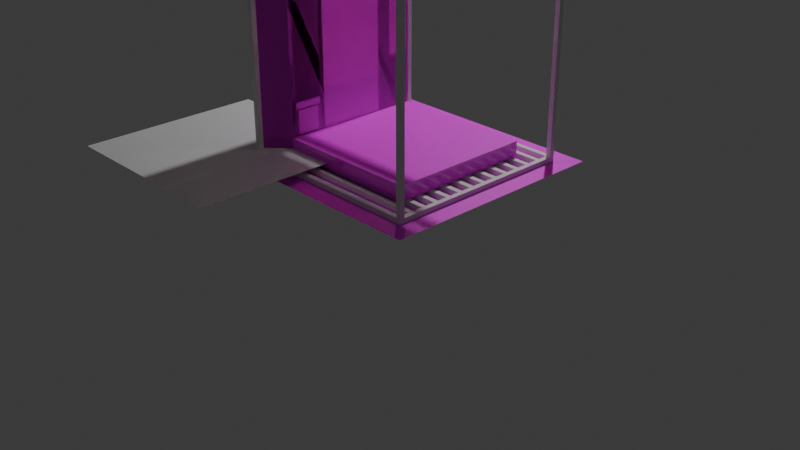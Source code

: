 # Source: skylift.blend  (saved by Blender 4.3.34; exported with 4.5.12 LTS)
import bpy
from mathutils import Matrix  # noqa: F401  (used for matrix-valued properties, if any)

bpy.ops.wm.read_factory_settings(use_empty=True)
scene = bpy.context.scene
scene.name = 'Scene'

# ---- collections
col_collection = bpy.data.collections.new('Collection'); scene.collection.children.link(col_collection)
col_floor = bpy.data.collections.new('Floor'); scene.collection.children.link(col_floor)
col_ceiling = bpy.data.collections.new('Ceiling'); scene.collection.children.link(col_ceiling)
col_frames = bpy.data.collections.new('Frames'); scene.collection.children.link(col_frames)
col_door = bpy.data.collections.new('Door'); scene.collection.children.link(col_door)
col_wall = bpy.data.collections.new('Wall'); scene.collection.children.link(col_wall)

# ---- images (referenced by path relative to the original .blend; pixels are not part of the script)
import os
ASSET_DIR = os.environ.get("B2B_ASSET_DIR", "")  # directory of the original .blend (textures are referenced by path, not embedded)
HERE = os.path.dirname(os.path.abspath(__file__))  # packed textures are extracted next to this script under _unpacked/

def load_image(name, relpath, width, height, colorspace="sRGB"):
    """Load a texture the original file referenced (path relative to the .blend, or extracted next to this script)."""
    p = next((c for c in (os.path.join(HERE, relpath), os.path.join(ASSET_DIR, relpath)) if relpath and os.path.exists(c)), "")
    if p:
        img = bpy.data.images.load(p, check_existing=True)
        img.name = name
    else:  # same state as the original file: an image datablock whose file is absent (Cycles renders it pink)
        img = bpy.data.images.new(name, width, height)
        img.source = "FILE"
        img.filepath = "//" + (relpath or name)
    img.colorspace_settings.name = colorspace
    return img
img_absorber_green_png = load_image('absorber_green.png', 'absorber_green.png', 1024, 1024, 'sRGB')
img_floor_png = load_image('floor.png', 'floor.png', 1024, 1024, 'sRGB')
img_door_png_001 = load_image('door.png.001', 'door.png', 1024, 1024, 'sRGB')
img_ceiling_png = load_image('ceiling.png', 'ceiling.png', 1024, 1024, 'sRGB')
img_leafia_png = load_image('leafia.png', 'leafia.png', 1024, 1024, 'sRGB')
img_l_png = load_image('l.png', 'l.png', 1024, 1024, 'sRGB')
img_arrow_on_png_001 = load_image('arrow_on.png.001', 'arrow_on.png', 1024, 1024, 'sRGB')
img_arrow_off_png_001 = load_image('arrow_off.png.001', 'arrow_off.png', 1024, 1024, 'sRGB')
img_doorcolor_png = load_image('doorColor.png', 'doorColor.png', 1024, 1024, 'sRGB')
img_reference_png = load_image('reference.png', 'reference.png', 1024, 1024, 'sRGB')
img_logo_png = load_image('logo.png', 'logo.png', 1024, 1024, 'sRGB')
img_off_png_001 = load_image('off.png.001', 'off.png', 1024, 1024, 'sRGB')
img_off_png = load_image('off.png', 'off.png', 1024, 1024, 'sRGB')
img_skylift_png = load_image('skylift.png', 'skylift.png', 1024, 1024, 'sRGB')
img_wall_png = load_image('wall.png', 'wall.png', 1024, 1024, 'sRGB')

# ---- materials (node trees are filled in below, after node groups)
mat_material_001 = bpy.data.materials.new('Material.001')
mat_s6finalfloor = bpy.data.materials.new('S6FinalFloor')
mat_skfinaldoor = bpy.data.materials.new('SkFinalDoor')
mat_s6finalceiling = bpy.data.materials.new('S6FinalCeiling')
mat_name = bpy.data.materials.new('Name')
mat_skindl = bpy.data.materials.new('SkIndL')
mat_s6up = bpy.data.materials.new('S6Up')
mat_s6dn = bpy.data.materials.new('S6Dn')
mat_skfinaldoorcolor = bpy.data.materials.new('SkFinalDoorColor')
mat_s6silver = bpy.data.materials.new('S6Silver')
mat_s6black = bpy.data.materials.new('S6Black')
mat_s6indref = bpy.data.materials.new('S6IndRef')
mat_exaprism = bpy.data.materials.new('Exaprism')
mat_s6indoff = bpy.data.materials.new('S6IndOff')
mat_skylift = bpy.data.materials.new('Skylift')
mat_s6finalwall = bpy.data.materials.new('S6FinalWall')

# ---- material node trees
mat_material_001.use_nodes = True; mat_material_001.node_tree.nodes.clear()
_N = mat_material_001.node_tree.nodes; _L = mat_material_001.node_tree.links
n0 = _N.new('ShaderNodeBsdfPrincipled'); n0.name = 'Principled BSDF'; n0.location = (10, 300)
n1 = _N.new('ShaderNodeOutputMaterial'); n1.name = 'Material Output'; n1.location = (300, 300)
n2 = _N.new('ShaderNodeTexImage'); n2.name = 'Image Texture'; n2.location = (-280, 280)
n2.image = img_absorber_green_png
n2.interpolation = 'Closest'
_L.new(n0.outputs[0], n1.inputs[0])
_L.new(n2.outputs[0], n0.inputs[0])
n1.is_active_output = True
mat_s6finalfloor.use_nodes = True; mat_s6finalfloor.node_tree.nodes.clear()
_N = mat_s6finalfloor.node_tree.nodes; _L = mat_s6finalfloor.node_tree.links
n0 = _N.new('ShaderNodeBsdfPrincipled'); n0.name = 'Principled BSDF'; n0.location = (10, 300)
n1 = _N.new('ShaderNodeOutputMaterial'); n1.name = 'Material Output'; n1.location = (300, 300)
n2 = _N.new('ShaderNodeTexImage'); n2.name = 'Image Texture'; n2.location = (-280, 280)
n2.image = img_floor_png
n2.interpolation = 'Closest'
_L.new(n0.outputs[0], n1.inputs[0])
_L.new(n2.outputs[0], n0.inputs[0])
n1.is_active_output = True
mat_skfinaldoor.use_nodes = True; mat_skfinaldoor.node_tree.nodes.clear()
_N = mat_skfinaldoor.node_tree.nodes; _L = mat_skfinaldoor.node_tree.links
n0 = _N.new('ShaderNodeBsdfPrincipled'); n0.name = 'Principled BSDF'; n0.location = (10, 300)
n0.inputs[2].default_value = 0.0
n1 = _N.new('ShaderNodeOutputMaterial'); n1.name = 'Material Output'; n1.location = (300, 300)
n2 = _N.new('ShaderNodeTexImage'); n2.name = 'Image Texture'; n2.location = (-280, 280)
n2.image = img_door_png_001
n2.interpolation = 'Closest'
_L.new(n0.outputs[0], n1.inputs[0])
_L.new(n2.outputs[0], n0.inputs[0])
n1.is_active_output = True
mat_s6finalceiling.use_nodes = True; mat_s6finalceiling.node_tree.nodes.clear()
_N = mat_s6finalceiling.node_tree.nodes; _L = mat_s6finalceiling.node_tree.links
n0 = _N.new('ShaderNodeBsdfPrincipled'); n0.name = 'Principled BSDF'; n0.location = (10, 300)
n1 = _N.new('ShaderNodeOutputMaterial'); n1.name = 'Material Output'; n1.location = (300, 300)
n2 = _N.new('ShaderNodeTexImage'); n2.name = 'Image Texture'; n2.location = (-280, 280)
n2.image = img_ceiling_png
n2.interpolation = 'Closest'
n3 = _N.new('ShaderNodeValToRGB'); n3.name = 'Color Ramp'; n3.location = (295, 149)
while len(n3.color_ramp.elements) > 1: n3.color_ramp.elements.remove(n3.color_ramp.elements[-1])
n3.color_ramp.elements[0].position = 0.3682; n3.color_ramp.elements[0].color = (0.0, 0.0, 0.0, 1.0)
_e = n3.color_ramp.elements.new(1.0); _e.color = (1.0, 1.0, 1.0, 1.0)
_L.new(n0.outputs[0], n1.inputs[0])
_L.new(n2.outputs[0], n0.inputs[0])
_L.new(n2.outputs[0], n3.inputs[0])
_L.new(n3.outputs[0], n0.inputs[28])
n1.is_active_output = True
mat_name.use_nodes = True; mat_name.node_tree.nodes.clear()
_N = mat_name.node_tree.nodes; _L = mat_name.node_tree.links
n0 = _N.new('ShaderNodeBsdfPrincipled'); n0.name = 'Principled BSDF'; n0.location = (10, 300)
n0.inputs[2].default_value = 0.0
n1 = _N.new('ShaderNodeOutputMaterial'); n1.name = 'Material Output'; n1.location = (300, 300)
n2 = _N.new('ShaderNodeTexImage'); n2.name = 'Image Texture'; n2.location = (-280, 280)
n2.image = img_leafia_png
n2.interpolation = 'Closest'
_L.new(n0.outputs[0], n1.inputs[0])
_L.new(n2.outputs[0], n0.inputs[0])
_L.new(n2.outputs[1], n0.inputs[4])
n1.is_active_output = True
mat_skindl.use_nodes = True; mat_skindl.node_tree.nodes.clear()
_N = mat_skindl.node_tree.nodes; _L = mat_skindl.node_tree.links
n0 = _N.new('ShaderNodeBsdfPrincipled'); n0.name = 'Principled BSDF'; n0.location = (280, 300)
n0.inputs[2].default_value = 0.0
n1 = _N.new('ShaderNodeOutputMaterial'); n1.name = 'Material Output'; n1.location = (570, 300)
n2 = _N.new('ShaderNodeTexImage'); n2.name = 'Image Texture'; n2.location = (-280, 288)
n2.image = img_l_png
n2.interpolation = 'Closest'
n3 = _N.new('ShaderNodeValToRGB'); n3.name = 'Color Ramp'; n3.location = (-12, 54)
while len(n3.color_ramp.elements) > 1: n3.color_ramp.elements.remove(n3.color_ramp.elements[-1])
n3.color_ramp.elements[0].position = 0.3273; n3.color_ramp.elements[0].color = (0.0, 0.0, 0.0, 1.0)
_e = n3.color_ramp.elements.new(0.3455); _e.color = (1.0, 1.0, 1.0, 1.0)
_L.new(n0.outputs[0], n1.inputs[0])
_L.new(n2.outputs[0], n0.inputs[0])
_L.new(n2.outputs[1], n0.inputs[4])
_L.new(n2.outputs[0], n0.inputs[27])
_L.new(n3.outputs[0], n0.inputs[28])
_L.new(n2.outputs[0], n3.inputs[0])
n1.is_active_output = True
mat_s6up.use_nodes = True; mat_s6up.node_tree.nodes.clear()
_N = mat_s6up.node_tree.nodes; _L = mat_s6up.node_tree.links
n0 = _N.new('ShaderNodeBsdfPrincipled'); n0.name = 'Principled BSDF'; n0.location = (10, 300)
n0.inputs[2].default_value = 0.0
n1 = _N.new('ShaderNodeOutputMaterial'); n1.name = 'Material Output'; n1.location = (300, 300)
n2 = _N.new('ShaderNodeTexImage'); n2.name = 'Image Texture'; n2.location = (-280, 280)
n2.image = img_arrow_on_png_001
n2.interpolation = 'Closest'
n3 = _N.new('ShaderNodeMath'); n3.name = 'Math'; n3.location = (779, 155)
_L.new(n0.outputs[0], n1.inputs[0])
_L.new(n2.outputs[0], n0.inputs[0])
_L.new(n2.outputs[0], n0.inputs[27])
_L.new(n2.outputs[0], n0.inputs[28])
_L.new(n2.outputs[1], n0.inputs[4])
n1.is_active_output = True
mat_s6dn.use_nodes = True; mat_s6dn.node_tree.nodes.clear()
_N = mat_s6dn.node_tree.nodes; _L = mat_s6dn.node_tree.links
n0 = _N.new('ShaderNodeBsdfPrincipled'); n0.name = 'Principled BSDF'; n0.location = (10, 300)
n0.inputs[2].default_value = 0.0
n1 = _N.new('ShaderNodeOutputMaterial'); n1.name = 'Material Output'; n1.location = (300, 300)
n2 = _N.new('ShaderNodeTexImage'); n2.name = 'Image Texture'; n2.location = (-280, 280)
n2.image = img_arrow_off_png_001
n2.interpolation = 'Closest'
n3 = _N.new('ShaderNodeMath'); n3.name = 'Math'; n3.location = (779, 155)
_L.new(n0.outputs[0], n1.inputs[0])
_L.new(n2.outputs[0], n0.inputs[0])
_L.new(n2.outputs[1], n0.inputs[4])
n1.is_active_output = True
mat_skfinaldoorcolor.use_nodes = True; mat_skfinaldoorcolor.node_tree.nodes.clear()
_N = mat_skfinaldoorcolor.node_tree.nodes; _L = mat_skfinaldoorcolor.node_tree.links
n0 = _N.new('ShaderNodeBsdfPrincipled'); n0.name = 'Principled BSDF'; n0.location = (10, 300)
n0.inputs[2].default_value = 0.0
n1 = _N.new('ShaderNodeOutputMaterial'); n1.name = 'Material Output'; n1.location = (300, 300)
n2 = _N.new('ShaderNodeTexImage'); n2.name = 'Image Texture'; n2.location = (-280, 280)
n2.image = img_doorcolor_png
n2.interpolation = 'Closest'
_L.new(n0.outputs[0], n1.inputs[0])
_L.new(n2.outputs[0], n0.inputs[0])
n1.is_active_output = True
mat_s6silver.use_nodes = True; mat_s6silver.node_tree.nodes.clear()
_N = mat_s6silver.node_tree.nodes; _L = mat_s6silver.node_tree.links
n0 = _N.new('ShaderNodeBsdfPrincipled'); n0.name = 'Principled BSDF'; n0.location = (10, 300)
n0.inputs[0].default_value = (0.3663, 0.3663, 0.3864, 1.0)
n1 = _N.new('ShaderNodeOutputMaterial'); n1.name = 'Material Output'; n1.location = (300, 300)
_L.new(n0.outputs[0], n1.inputs[0])
n1.is_active_output = True
mat_s6black.use_nodes = True; mat_s6black.node_tree.nodes.clear()
_N = mat_s6black.node_tree.nodes; _L = mat_s6black.node_tree.links
n0 = _N.new('ShaderNodeBsdfPrincipled'); n0.name = 'Principled BSDF'; n0.location = (10, 300)
n0.inputs[0].default_value = (0.005605, 0.005605, 0.005605, 1.0)
n1 = _N.new('ShaderNodeOutputMaterial'); n1.name = 'Material Output'; n1.location = (300, 300)
_L.new(n0.outputs[0], n1.inputs[0])
n1.is_active_output = True
mat_s6indref.use_nodes = True; mat_s6indref.node_tree.nodes.clear()
_N = mat_s6indref.node_tree.nodes; _L = mat_s6indref.node_tree.links
n0 = _N.new('ShaderNodeOutputMaterial'); n0.name = 'Material Output'; n0.location = (300, 300)
n1 = _N.new('ShaderNodeTexImage'); n1.name = 'Image Texture'; n1.location = (-280, 280)
n1.image = img_reference_png
n1.interpolation = 'Closest'
n2 = _N.new('ShaderNodeBrightContrast'); n2.name = 'Brightness/Contrast'; n2.location = (88, 289)
n2.inputs[1].default_value = 1.9
n2.inputs[2].default_value = 3.8
_L.new(n1.outputs[0], n0.inputs[0])
n0.is_active_output = True
mat_exaprism.use_nodes = True; mat_exaprism.node_tree.nodes.clear()
_N = mat_exaprism.node_tree.nodes; _L = mat_exaprism.node_tree.links
n0 = _N.new('ShaderNodeBsdfPrincipled'); n0.name = 'Principled BSDF'; n0.location = (10, 300)
n0.inputs[2].default_value = 0.0
n1 = _N.new('ShaderNodeOutputMaterial'); n1.name = 'Material Output'; n1.location = (300, 300)
n2 = _N.new('ShaderNodeTexImage'); n2.name = 'Image Texture'; n2.location = (-280, 280)
n2.image = img_logo_png
n2.interpolation = 'Closest'
_L.new(n0.outputs[0], n1.inputs[0])
_L.new(n2.outputs[0], n0.inputs[0])
_L.new(n2.outputs[1], n0.inputs[4])
n1.is_active_output = True
mat_s6indoff.use_nodes = True; mat_s6indoff.node_tree.nodes.clear()
_N = mat_s6indoff.node_tree.nodes; _L = mat_s6indoff.node_tree.links
n0 = _N.new('ShaderNodeBsdfPrincipled'); n0.name = 'Principled BSDF'; n0.location = (10, 300)
n0.inputs[2].default_value = 0.0
n1 = _N.new('ShaderNodeOutputMaterial'); n1.name = 'Material Output'; n1.location = (300, 300)
n2 = _N.new('ShaderNodeTexImage'); n2.name = 'Image Texture'; n2.location = (-280, 280)
n2.image = img_off_png_001
n2.interpolation = 'Closest'
n3 = _N.new('ShaderNodeTexImage'); n3.name = 'Image Texture.001'; n3.location = (-235, 397)
n3.image = img_off_png
n3.interpolation = 'Closest'
_L.new(n0.outputs[0], n1.inputs[0])
_L.new(n2.outputs[0], n0.inputs[0])
_L.new(n2.outputs[1], n0.inputs[4])
n1.is_active_output = True
mat_skylift.use_nodes = True; mat_skylift.node_tree.nodes.clear()
_N = mat_skylift.node_tree.nodes; _L = mat_skylift.node_tree.links
n0 = _N.new('ShaderNodeBsdfPrincipled'); n0.name = 'Principled BSDF'; n0.location = (10, 300)
n0.inputs[2].default_value = 0.0
n1 = _N.new('ShaderNodeOutputMaterial'); n1.name = 'Material Output'; n1.location = (300, 300)
n2 = _N.new('ShaderNodeTexImage'); n2.name = 'Image Texture'; n2.location = (-280, 280)
n2.image = img_skylift_png
n2.interpolation = 'Closest'
_L.new(n0.outputs[0], n1.inputs[0])
_L.new(n2.outputs[0], n0.inputs[0])
_L.new(n2.outputs[1], n0.inputs[4])
n1.is_active_output = True
mat_s6finalwall.use_nodes = True; mat_s6finalwall.node_tree.nodes.clear()
_N = mat_s6finalwall.node_tree.nodes; _L = mat_s6finalwall.node_tree.links
n0 = _N.new('ShaderNodeBsdfPrincipled'); n0.name = 'Principled BSDF'; n0.location = (10, 300)
n1 = _N.new('ShaderNodeOutputMaterial'); n1.name = 'Material Output'; n1.location = (300, 300)
n2 = _N.new('ShaderNodeTexImage'); n2.name = 'Image Texture'; n2.location = (-280, 280)
n2.image = img_wall_png
n2.interpolation = 'Closest'
_L.new(n0.outputs[0], n1.inputs[0])
_L.new(n2.outputs[0], n0.inputs[0])
n1.is_active_output = True

# ---- world
world_world = bpy.data.worlds.new('World'); scene.world = world_world
world_world.use_nodes = True; world_world.node_tree.nodes.clear()
_N = world_world.node_tree.nodes; _L = world_world.node_tree.links
n0 = _N.new('ShaderNodeOutputWorld'); n0.name = 'World Output'; n0.location = (300, 300)
n1 = _N.new('ShaderNodeBackground'); n1.name = 'Background'; n1.location = (10, 300)
n1.inputs[0].default_value = (0.05088, 0.05088, 0.05088, 1.0)
_L.new(n1.outputs[0], n0.inputs[0])
n0.is_active_output = True
world_world.color = (0.05088, 0.05088, 0.05088)
world_world.sun_shadow_jitter_overblur = 0.0

# ---- cameras
cam_camera = bpy.data.cameras.new('Camera')
cam_camera.clip_end = 100.0
cam_camera.ortho_scale = 7.314

# ---- lights
light_light = bpy.data.lights.new('Light', 'POINT')
light_light.energy = 1000.0
light_light.shadow_soft_size = 0.1
light_spot = bpy.data.lights.new('Spot', 'SPOT')
light_spot.color = (1.0, 0.9473, 0.5711)
light_spot.energy = 100.0
light_spot.spot_blend = 1.0
light_spot.spot_size = 3.142

# ---- meshes
me_plane = bpy.data.meshes.new('Plane')
me_plane.from_pydata([(-3.0, 1.192e-07, -0.25), (0.0, 1.192e-07, -0.25), (-3.0, 3.0, -0.25), (0.0, 3.0, -0.25), (-2.0, 1.192e-07, -0.25), (-1.0, 1.192e-07, -0.25), (-1.0, 3.0, -0.25), (-2.0, 3.0, -0.25), (-3.0, 2.0, -0.25), (-3.0, 1.0, -0.25), (0.0, 1.0, -0.25), (0.0, 2.0, -0.25), (-2.0, 1.0, -0.25), (-2.0, 2.0, -0.25), (-1.0, 1.0, -0.25), (-1.0, 2.0, -0.25)], [], [(15, 11, 3, 6), (8, 13, 7, 2), (13, 15, 6, 7), (4, 5, 14, 12), (12, 14, 15, 13), (0, 4, 12, 9), (9, 12, 13, 8), (5, 1, 10, 14), (14, 10, 11, 15)])
_uv = me_plane.uv_layers.new(name='UVMap')
_uv.uv.foreach_set('vector', [0.0, 0.0, 1.0, 0.0, 1.0, 1.0, 0.0, 1.0, 0.0, 0.0, 1.0, 0.0, 1.0, 1.0, 0.0, 1.0, 0.0, 0.0, 1.0, 0.0, 1.0, 1.0, 0.0, 1.0, 0.0, 0.0, 1.0, 0.0, 1.0, 1.0, 0.0, 1.0, 0.0, 0.0, 1.0, 0.0, 1.0, 1.0, 0.0, 1.0, 0.0, 0.0, 1.0, 0.0, 1.0, 1.0, 0.0, 1.0, 0.0, 0.0, 1.0, 0.0, 1.0, 1.0, 0.0, 1.0, 0.0, 0.0, 1.0, 0.0, 1.0, 1.0, 0.0, 1.0, 0.0, 0.0, 1.0, 0.0, 1.0, 1.0, 0.0, 1.0])
me_plane.materials.append(mat_material_001)
me_plane.update()
me_plane_007 = bpy.data.meshes.new('Plane.007')
me_plane_007.from_pydata([(-0.25, -1.188, -2.125), (2.125, -1.188, -2.125), (-0.25, 1.188, -2.125), (2.125, 1.188, -2.125)], [], [(0, 1, 3, 2)])
_uv = me_plane_007.uv_layers.new(name='UVMap')
_uv.uv.foreach_set('vector', [0.0, 1.0, 0.0, 0.0, 1.0, 8.231e-08, 1.0, 1.0])
me_plane_007.update()
me_cube_006 = bpy.data.meshes.new('Cube.006')
me_cube_006.from_pydata([(-2.438, 0.5625, -0.1875), (-2.438, 0.5625, 0.0), (-2.438, 2.438, -0.1875), (-2.438, 2.438, 0.0), (-0.5625, 0.5625, -0.1875), (-0.5625, 0.5625, 0.0), (-0.5625, 2.438, -0.1875), (-0.5625, 2.438, 0.0)], [], [(0, 1, 3, 2), (2, 3, 7, 6), (6, 7, 5, 4), (4, 5, 1, 0), (2, 6, 4, 0)])
me_cube_006.polygons.foreach_set('material_index', [1, 1, 1, 1, 1])
_uv = me_cube_006.uv_layers.new(name='UVMap')
_uv.uv.foreach_set('vector', [0.0, 1.0, 0.0, 1.0, 1.0, 1.0, 1.0, 1.0, 1.0, 1.0, 1.0, 1.0, 1.0, 1.251e-07, 1.0, 1.251e-07, 1.0, 1.251e-07, 1.0, 1.251e-07, 0.0, 0.0, 0.0, 0.0, 0.0, 0.0, 0.0, 0.0, 0.0, 1.0, 0.0, 1.0, 1.0, 1.0, 1.0, 1.251e-07, 0.0, 0.0, 0.0, 1.0])
me_cube_006.materials.append(mat_s6finalfloor)
me_cube_006.materials.append(mat_skfinaldoor)
me_cube_006.update()
me_cube_013 = bpy.data.meshes.new('Cube.013')
me_cube_013.from_pydata([(-2.438, 0.5625, 0.0), (-2.438, 2.438, 0.0), (-0.5625, 0.5625, 0.0), (-0.5625, 2.438, 0.0)], [], [(3, 1, 0, 2)])
_uv = me_cube_013.uv_layers.new(name='UVMap')
_uv.uv.foreach_set('vector', [1.0, 1.251e-07, 1.0, 1.0, 0.0, 1.0, 0.0, 0.0])
me_cube_013.materials.append(mat_s6finalfloor)
me_cube_013.materials.append(mat_skfinaldoor)
me_cube_013.update()
me_cube_011 = bpy.data.meshes.new('Cube.011')
me_cube_011.from_pydata([(-2.438, 2.438, 2.438), (-2.438, 2.438, 2.25), (-2.438, 0.5625, 2.437), (-2.438, 0.5625, 2.25), (-0.5625, 2.438, 2.438), (-0.5625, 2.438, 2.25), (-0.5625, 0.5625, 2.437), (-0.5625, 0.5625, 2.25)], [], [(0, 1, 3, 2), (2, 3, 7, 6), (6, 7, 5, 4), (4, 5, 1, 0), (2, 6, 4, 0)])
me_cube_011.polygons.foreach_set('material_index', [1, 1, 1, 1, 1])
_uv = me_cube_011.uv_layers.new(name='UVMap')
_uv.uv.foreach_set('vector', [0.0, 1.0, 0.0, 1.0, 1.0, 1.0, 1.0, 1.0, 1.0, 1.0, 1.0, 1.0, 1.0, 1.251e-07, 1.0, 1.251e-07, 1.0, 1.251e-07, 1.0, 1.251e-07, 0.0, 0.0, 0.0, 0.0, 0.0, 0.0, 0.0, 0.0, 0.0, 1.0, 0.0, 1.0, 1.0, 1.0, 1.0, 1.251e-07, 0.0, 0.0, 0.0, 1.0])
me_cube_011.materials.append(mat_s6finalceiling)
me_cube_011.materials.append(mat_skfinaldoor)
me_cube_011.update()
me_cube_012 = bpy.data.meshes.new('Cube.012')
me_cube_012.from_pydata([(-2.438, 2.438, 2.25), (-2.438, 0.5625, 2.25), (-0.5625, 2.438, 2.25), (-0.5625, 0.5625, 2.25)], [], [(3, 1, 0, 2)])
_uv = me_cube_012.uv_layers.new(name='UVMap')
_uv.uv.foreach_set('vector', [1.0, 1.251e-07, 1.0, 1.0, 0.0, 1.0, 0.0, 0.0])
me_cube_012.materials.append(mat_s6finalceiling)
me_cube_012.materials.append(mat_skfinaldoor)
me_cube_012.update()
me_cube_002 = bpy.data.meshes.new('Cube.002')
me_cube_002.from_pydata([(-0.3125, 0.4375, -0.25), (-0.3125, 0.4375, -0.1875), (-2.688, 0.4375, -0.25), (-2.688, 0.4375, -0.1875), (-0.3125, 0.5, -0.25), (-0.3125, 0.5, -0.1875), (-2.688, 0.5, -0.25), (-2.688, 0.5, -0.1875), (-0.3125, 0.4375, 2.438), (-0.3125, 0.4375, 2.5), (-2.688, 0.4375, 2.438), (-2.688, 0.4375, 2.5), (-0.3125, 0.5, 2.438), (-0.3125, 0.5, 2.5), (-2.688, 0.5, 2.438), (-2.688, 0.5, 2.5), (-0.3125, 0.625, -0.25), (-0.3125, 0.625, -0.1875), (-2.688, 0.625, -0.25), (-2.688, 0.625, -0.1875), (-0.3125, 0.6875, -0.25), (-0.3125, 0.6875, -0.1875), (-2.688, 0.6875, -0.25), (-2.688, 0.6875, -0.1875), (-0.3125, 0.625, 2.438), (-0.3125, 0.625, 2.5), (-2.688, 0.625, 2.438), (-2.688, 0.625, 2.5), (-0.3125, 0.6875, 2.438), (-0.3125, 0.6875, 2.5), (-2.688, 0.6875, 2.438), (-2.688, 0.6875, 2.5), (-0.3125, 0.8125, -0.25), (-0.3125, 0.8125, -0.1875), (-2.688, 0.8125, -0.25), (-2.688, 0.8125, -0.1875), (-0.3125, 0.875, -0.25), (-0.3125, 0.875, -0.1875), (-2.688, 0.875, -0.25), (-2.688, 0.875, -0.1875), (-0.3125, 0.8125, 2.438), (-0.3125, 0.8125, 2.5), (-2.688, 0.8125, 2.438), (-2.688, 0.8125, 2.5), (-0.3125, 0.875, 2.438), (-0.3125, 0.875, 2.5), (-2.688, 0.875, 2.438), (-2.688, 0.875, 2.5), (-0.3125, 1.0, -0.25), (-0.3125, 1.0, -0.1875), (-2.688, 1.0, -0.25), (-2.688, 1.0, -0.1875), (-0.3125, 1.063, -0.25), (-0.3125, 1.063, -0.1875), (-2.688, 1.063, -0.25), (-2.688, 1.063, -0.1875), (-0.3125, 1.0, 2.438), (-0.3125, 1.0, 2.5), (-2.688, 1.0, 2.438), (-2.688, 1.0, 2.5), (-0.3125, 1.063, 2.438), (-0.3125, 1.063, 2.5), (-2.688, 1.063, 2.438), (-2.688, 1.063, 2.5), (-0.3125, 1.188, -0.25), (-0.3125, 1.188, -0.1875), (-2.688, 1.188, -0.25), (-2.688, 1.188, -0.1875), (-0.3125, 1.25, -0.25), (-0.3125, 1.25, -0.1875), (-2.688, 1.25, -0.25), (-2.688, 1.25, -0.1875), (-0.3125, 1.188, 2.438), (-0.3125, 1.188, 2.5), (-2.688, 1.188, 2.438), (-2.688, 1.188, 2.5), (-0.3125, 1.25, 2.438), (-0.3125, 1.25, 2.5), (-2.688, 1.25, 2.438), (-2.688, 1.25, 2.5), (-0.3125, 1.375, -0.25), (-0.3125, 1.375, -0.1875), (-2.688, 1.375, -0.25), (-2.688, 1.375, -0.1875), (-0.3125, 1.438, -0.25), (-0.3125, 1.438, -0.1875), (-2.688, 1.438, -0.25), (-2.688, 1.438, -0.1875), (-0.3125, 1.375, 2.438), (-0.3125, 1.375, 2.5), (-2.688, 1.375, 2.438), (-2.688, 1.375, 2.5), (-0.3125, 1.438, 2.438), (-0.3125, 1.438, 2.5), (-2.688, 1.438, 2.438), (-2.688, 1.438, 2.5), (-0.3125, 1.563, -0.25), (-0.3125, 1.563, -0.1875), (-2.688, 1.563, -0.25), (-2.688, 1.563, -0.1875), (-0.3125, 1.625, -0.25), (-0.3125, 1.625, -0.1875), (-2.688, 1.625, -0.25), (-2.688, 1.625, -0.1875), (-0.3125, 1.563, 2.438), (-0.3125, 1.563, 2.5), (-2.688, 1.563, 2.438), (-2.688, 1.563, 2.5), (-0.3125, 1.625, 2.438), (-0.3125, 1.625, 2.5), (-2.688, 1.625, 2.438), (-2.688, 1.625, 2.5), (-0.3125, 1.75, -0.25), (-0.3125, 1.75, -0.1875), (-2.688, 1.75, -0.25), (-2.688, 1.75, -0.1875), (-0.3125, 1.813, -0.25), (-0.3125, 1.813, -0.1875), (-2.688, 1.813, -0.25), (-2.688, 1.813, -0.1875), (-0.3125, 1.75, 2.438), (-0.3125, 1.75, 2.5), (-2.688, 1.75, 2.438), (-2.688, 1.75, 2.5), (-0.3125, 1.813, 2.438), (-0.3125, 1.813, 2.5), (-2.688, 1.813, 2.438), (-2.688, 1.813, 2.5), (-0.3125, 1.938, -0.25), (-0.3125, 1.938, -0.1875), (-2.688, 1.938, -0.25), (-2.688, 1.938, -0.1875), (-0.3125, 2.0, -0.25), (-0.3125, 2.0, -0.1875), (-2.688, 2.0, -0.25), (-2.688, 2.0, -0.1875), (-0.3125, 1.938, 2.438), (-0.3125, 1.938, 2.5), (-2.688, 1.938, 2.438), (-2.688, 1.938, 2.5), (-0.3125, 2.0, 2.438), (-0.3125, 2.0, 2.5), (-2.688, 2.0, 2.438), (-2.688, 2.0, 2.5), (-0.3125, 2.125, -0.25), (-0.3125, 2.125, -0.1875), (-2.688, 2.125, -0.25), (-2.688, 2.125, -0.1875), (-0.3125, 2.188, -0.25), (-0.3125, 2.188, -0.1875), (-2.688, 2.188, -0.25), (-2.688, 2.188, -0.1875), (-0.3125, 2.125, 2.438), (-0.3125, 2.125, 2.5), (-2.688, 2.125, 2.438), (-2.688, 2.125, 2.5), (-0.3125, 2.188, 2.438), (-0.3125, 2.188, 2.5), (-2.688, 2.188, 2.438), (-2.688, 2.188, 2.5), (-0.3125, 2.313, -0.25), (-0.3125, 2.313, -0.1875), (-2.688, 2.313, -0.25), (-2.688, 2.313, -0.1875), (-0.3125, 2.375, -0.25), (-0.3125, 2.375, -0.1875), (-2.688, 2.375, -0.25), (-2.688, 2.375, -0.1875), (-0.3125, 2.313, 2.438), (-0.3125, 2.313, 2.5), (-2.688, 2.313, 2.438), (-2.688, 2.313, 2.5), (-0.3125, 2.375, 2.438), (-0.3125, 2.375, 2.5), (-2.688, 2.375, 2.438), (-2.688, 2.375, 2.5), (-0.3125, 2.5, -0.25), (-0.3125, 2.5, -0.1875), (-2.688, 2.5, -0.25), (-2.688, 2.5, -0.1875), (-0.3125, 2.563, -0.25), (-0.3125, 2.563, -0.1875), (-2.688, 2.563, -0.25), (-2.688, 2.563, -0.1875), (-0.3125, 2.5, 2.438), (-0.3125, 2.5, 2.5), (-2.688, 2.5, 2.438), (-2.688, 2.5, 2.5), (-0.3125, 2.563, 2.438), (-0.3125, 2.563, 2.5), (-2.688, 2.563, 2.438), (-2.688, 2.563, 2.5), (-0.3125, 0.25, -0.25), (-0.3125, 0.25, -0.1875), (-0.3125, 0.3125, -0.25), (-0.3125, 0.3125, -0.1875), (-0.25, 0.25, -0.25), (-0.25, 0.25, -0.1875), (-0.25, 0.3125, -0.25), (-0.25, 0.3125, -0.1875), (-0.3125, 2.688, -0.1875), (-0.3125, 2.688, -0.25), (-0.25, 2.688, -0.25), (-0.25, 2.688, -0.1875), (-0.3125, 2.75, -0.1875), (-0.3125, 2.75, -0.25), (-0.25, 2.75, -0.25), (-0.25, 2.75, -0.1875), (-2.688, 0.25, -0.25), (-2.688, 0.25, -0.1875), (-2.688, 0.3125, -0.1875), (-2.688, 2.688, -0.1875), (-2.688, 2.688, -0.25), (-2.688, 2.75, -0.1875), (-2.688, 2.75, -0.25), (-2.75, 0.25, -0.25), (-2.75, 0.25, -0.1875), (-2.75, 2.688, -0.1875), (-2.75, 2.688, -0.25), (-2.75, 2.75, -0.1875), (-2.75, 2.75, -0.25), (-2.688, 0.3125, -0.25), (-2.75, 0.3125, -0.1875), (-2.75, 0.3125, -0.25), (-0.25, 0.25, 2.438), (-0.25, 2.688, 2.438), (-0.3125, 2.75, 2.438), (-0.25, 2.75, 2.438), (-2.688, 0.25, 2.438), (-2.688, 0.3125, 2.438), (-2.688, 2.75, 2.438), (-2.688, 2.688, 2.438), (-2.75, 2.75, 2.438), (-2.75, 2.688, 2.438), (-2.75, 0.25, 2.438), (-0.25, 0.3125, 2.5), (-0.25, 0.25, 2.5), (-0.25, 2.688, 2.5), (-0.25, 2.75, 2.5), (-2.688, 0.25, 2.5), (-2.688, 0.3125, 2.5), (-2.688, 2.75, 2.5), (-2.688, 2.688, 2.5), (-2.75, 2.75, 2.5), (-2.75, 2.688, 2.5), (-2.75, 0.25, 2.5), (-2.75, 0.3125, 2.438), (-2.75, 0.3125, 2.5), (-0.25, 0.3125, 2.438), (-0.3125, 0.3125, 2.5), (-0.3125, 2.688, 2.438), (-0.3125, 2.75, 2.5), (-0.3125, 2.688, 2.5), (-0.3125, 0.25, 2.438), (-0.3125, 0.3125, 2.438), (-0.3125, 0.25, 2.5)], [], [(0, 1, 3, 2), (6, 7, 5, 4), (2, 6, 4, 0), (7, 3, 1, 5), (8, 9, 11, 10), (14, 15, 13, 12), (10, 14, 12, 8), (15, 11, 9, 13), (16, 17, 19, 18), (22, 23, 21, 20), (18, 22, 20, 16), (23, 19, 17, 21), (24, 25, 27, 26), (30, 31, 29, 28), (26, 30, 28, 24), (31, 27, 25, 29), (32, 33, 35, 34), (38, 39, 37, 36), (34, 38, 36, 32), (39, 35, 33, 37), (40, 41, 43, 42), (46, 47, 45, 44), (42, 46, 44, 40), (47, 43, 41, 45), (48, 49, 51, 50), (54, 55, 53, 52), (50, 54, 52, 48), (55, 51, 49, 53), (56, 57, 59, 58), (62, 63, 61, 60), (58, 62, 60, 56), (63, 59, 57, 61), (64, 65, 67, 66), (70, 71, 69, 68), (66, 70, 68, 64), (71, 67, 65, 69), (72, 73, 75, 74), (78, 79, 77, 76), (74, 78, 76, 72), (79, 75, 73, 77), (80, 81, 83, 82), (86, 87, 85, 84), (82, 86, 84, 80), (87, 83, 81, 85), (88, 89, 91, 90), (94, 95, 93, 92), (90, 94, 92, 88), (95, 91, 89, 93), (96, 97, 99, 98), (102, 103, 101, 100), (98, 102, 100, 96), (103, 99, 97, 101), (104, 105, 107, 106), (110, 111, 109, 108), (106, 110, 108, 104), (111, 107, 105, 109), (112, 113, 115, 114), (118, 119, 117, 116), (114, 118, 116, 112), (119, 115, 113, 117), (120, 121, 123, 122), (126, 127, 125, 124), (122, 126, 124, 120), (127, 123, 121, 125), (128, 129, 131, 130), (134, 135, 133, 132), (130, 134, 132, 128), (135, 131, 129, 133), (136, 137, 139, 138), (142, 143, 141, 140), (138, 142, 140, 136), (143, 139, 137, 141), (144, 145, 147, 146), (150, 151, 149, 148), (146, 150, 148, 144), (151, 147, 145, 149), (152, 153, 155, 154), (158, 159, 157, 156), (154, 158, 156, 152), (159, 155, 153, 157), (160, 161, 163, 162), (166, 167, 165, 164), (162, 166, 164, 160), (167, 163, 161, 165), (168, 169, 171, 170), (174, 175, 173, 172), (170, 174, 172, 168), (175, 171, 169, 173), (176, 177, 179, 178), (182, 183, 181, 180), (178, 182, 180, 176), (183, 179, 177, 181), (184, 185, 187, 186), (190, 191, 189, 188), (186, 190, 188, 184), (191, 187, 185, 189), (193, 195, 210, 209), (199, 198, 202, 203), (198, 199, 197, 196), (196, 197, 193, 192), (194, 198, 196, 192), (197, 199, 248, 224), (203, 202, 206, 207), (198, 194, 201, 202), (195, 199, 203, 200), (194, 195, 200, 201), (205, 204, 207, 206), (202, 201, 205, 206), (207, 204, 226, 227), (205, 201, 212, 214), (213, 214, 220, 219), (209, 210, 229, 228), (194, 192, 208, 221), (204, 205, 214, 213), (200, 204, 213, 211), (195, 194, 221, 210), (201, 200, 211, 212), (192, 193, 209, 208), (215, 216, 222, 223), (218, 217, 219, 220), (208, 209, 216, 215), (214, 212, 218, 220), (212, 211, 210, 221), (200, 203, 225, 250), (221, 208, 215, 223), (217, 218, 223, 222), (218, 212, 221, 223), (211, 217, 222, 210), (230, 232, 243, 241), (253, 224, 236, 255), (232, 233, 244, 243), (224, 248, 235, 236), (219, 217, 233, 232), (213, 219, 232, 230), (222, 216, 234, 246), (195, 193, 253, 254), (217, 211, 231, 233), (210, 222, 246, 229), (203, 207, 227, 225), (211, 213, 230, 231), (193, 197, 224, 253), (216, 209, 228, 234), (204, 200, 250, 226), (199, 195, 254, 248), (235, 249, 255, 236), (252, 237, 238, 251), (242, 241, 243, 244), (239, 240, 247, 245), (250, 225, 248, 254), (244, 233, 246, 247), (227, 226, 251, 238), (234, 228, 239, 245), (225, 227, 238, 237), (246, 234, 245, 247), (228, 229, 254, 253), (241, 242, 252, 251), (242, 244, 247, 240), (233, 231, 229, 246), (231, 242, 240, 229), (252, 250, 254, 249), (237, 252, 249, 235), (225, 237, 235, 248), (231, 230, 226, 250), (230, 241, 251, 226), (242, 231, 250, 252), (229, 240, 249, 254), (239, 228, 253, 255), (240, 239, 255, 249)])
_uv = me_cube_002.uv_layers.new(name='UVMap')
_uv.uv.foreach_set('vector', [0.375, 0.0, 0.625, 0.0, 0.625, 0.25, 0.375, 0.25, 0.375, 0.5, 0.625, 0.5, 0.625, 0.75, 0.375, 0.75, 0.125, 0.5, 0.375, 0.5, 0.375, 0.75, 0.125, 0.75, 0.625, 0.5, 0.875, 0.5, 0.875, 0.75, 0.625, 0.75, 0.375, 0.0, 0.625, 0.0, 0.625, 0.25, 0.375, 0.25, 0.375, 0.5, 0.625, 0.5, 0.625, 0.75, 0.375, 0.75, 0.125, 0.5, 0.375, 0.5, 0.375, 0.75, 0.125, 0.75, 0.625, 0.5, 0.875, 0.5, 0.875, 0.75, 0.625, 0.75, 0.375, 0.0, 0.625, 0.0, 0.625, 0.25, 0.375, 0.25, 0.375, 0.5, 0.625, 0.5, 0.625, 0.75, 0.375, 0.75, 0.125, 0.5, 0.375, 0.5, 0.375, 0.75, 0.125, 0.75, 0.625, 0.5, 0.875, 0.5, 0.875, 0.75, 0.625, 0.75, 0.375, 0.0, 0.625, 0.0, 0.625, 0.25, 0.375, 0.25, 0.375, 0.5, 0.625, 0.5, 0.625, 0.75, 0.375, 0.75, 0.125, 0.5, 0.375, 0.5, 0.375, 0.75, 0.125, 0.75, 0.625, 0.5, 0.875, 0.5, 0.875, 0.75, 0.625, 0.75, 0.375, 0.0, 0.625, 0.0, 0.625, 0.25, 0.375, 0.25, 0.375, 0.5, 0.625, 0.5, 0.625, 0.75, 0.375, 0.75, 0.125, 0.5, 0.375, 0.5, 0.375, 0.75, 0.125, 0.75, 0.625, 0.5, 0.875, 0.5, 0.875, 0.75, 0.625, 0.75, 0.375, 0.0, 0.625, 0.0, 0.625, 0.25, 0.375, 0.25, 0.375, 0.5, 0.625, 0.5, 0.625, 0.75, 0.375, 0.75, 0.125, 0.5, 0.375, 0.5, 0.375, 0.75, 0.125, 0.75, 0.625, 0.5, 0.875, 0.5, 0.875, 0.75, 0.625, 0.75, 0.375, 0.0, 0.625, 0.0, 0.625, 0.25, 0.375, 0.25, 0.375, 0.5, 0.625, 0.5, 0.625, 0.75, 0.375, 0.75, 0.125, 0.5, 0.375, 0.5, 0.375, 0.75, 0.125, 0.75, 0.625, 0.5, 0.875, 0.5, 0.875, 0.75, 0.625, 0.75, 0.375, 0.0, 0.625, 0.0, 0.625, 0.25, 0.375, 0.25, 0.375, 0.5, 0.625, 0.5, 0.625, 0.75, 0.375, 0.75, 0.125, 0.5, 0.375, 0.5, 0.375, 0.75, 0.125, 0.75, 0.625, 0.5, 0.875, 0.5, 0.875, 0.75, 0.625, 0.75, 0.375, 0.0, 0.625, 0.0, 0.625, 0.25, 0.375, 0.25, 0.375, 0.5, 0.625, 0.5, 0.625, 0.75, 0.375, 0.75, 0.125, 0.5, 0.375, 0.5, 0.375, 0.75, 0.125, 0.75, 0.625, 0.5, 0.875, 0.5, 0.875, 0.75, 0.625, 0.75, 0.375, 0.0, 0.625, 0.0, 0.625, 0.25, 0.375, 0.25, 0.375, 0.5, 0.625, 0.5, 0.625, 0.75, 0.375, 0.75, 0.125, 0.5, 0.375, 0.5, 0.375, 0.75, 0.125, 0.75, 0.625, 0.5, 0.875, 0.5, 0.875, 0.75, 0.625, 0.75, 0.375, 0.0, 0.625, 0.0, 0.625, 0.25, 0.375, 0.25, 0.375, 0.5, 0.625, 0.5, 0.625, 0.75, 0.375, 0.75, 0.125, 0.5, 0.375, 0.5, 0.375, 0.75, 0.125, 0.75, 0.625, 0.5, 0.875, 0.5, 0.875, 0.75, 0.625, 0.75, 0.375, 0.0, 0.625, 0.0, 0.625, 0.25, 0.375, 0.25, 0.375, 0.5, 0.625, 0.5, 0.625, 0.75, 0.375, 0.75, 0.125, 0.5, 0.375, 0.5, 0.375, 0.75, 0.125, 0.75, 0.625, 0.5, 0.875, 0.5, 0.875, 0.75, 0.625, 0.75, 0.375, 0.0, 0.625, 0.0, 0.625, 0.25, 0.375, 0.25, 0.375, 0.5, 0.625, 0.5, 0.625, 0.75, 0.375, 0.75, 0.125, 0.5, 0.375, 0.5, 0.375, 0.75, 0.125, 0.75, 0.625, 0.5, 0.875, 0.5, 0.875, 0.75, 0.625, 0.75, 0.375, 0.0, 0.625, 0.0, 0.625, 0.25, 0.375, 0.25, 0.375, 0.5, 0.625, 0.5, 0.625, 0.75, 0.375, 0.75, 0.125, 0.5, 0.375, 0.5, 0.375, 0.75, 0.125, 0.75, 0.625, 0.5, 0.875, 0.5, 0.875, 0.75, 0.625, 0.75, 0.375, 0.0, 0.625, 0.0, 0.625, 0.25, 0.375, 0.25, 0.375, 0.5, 0.625, 0.5, 0.625, 0.75, 0.375, 0.75, 0.125, 0.5, 0.375, 0.5, 0.375, 0.75, 0.125, 0.75, 0.625, 0.5, 0.875, 0.5, 0.875, 0.75, 0.625, 0.75, 0.375, 0.0, 0.625, 0.0, 0.625, 0.25, 0.375, 0.25, 0.375, 0.5, 0.625, 0.5, 0.625, 0.75, 0.375, 0.75, 0.125, 0.5, 0.375, 0.5, 0.375, 0.75, 0.125, 0.75, 0.625, 0.5, 0.875, 0.5, 0.875, 0.75, 0.625, 0.75, 0.375, 0.0, 0.625, 0.0, 0.625, 0.25, 0.375, 0.25, 0.375, 0.5, 0.625, 0.5, 0.625, 0.75, 0.375, 0.75, 0.125, 0.5, 0.375, 0.5, 0.375, 0.75, 0.125, 0.75, 0.625, 0.5, 0.875, 0.5, 0.875, 0.75, 0.625, 0.75, 0.375, 0.0, 0.625, 0.0, 0.625, 0.25, 0.375, 0.25, 0.375, 0.5, 0.625, 0.5, 0.625, 0.75, 0.375, 0.75, 0.125, 0.5, 0.375, 0.5, 0.375, 0.75, 0.125, 0.75, 0.625, 0.5, 0.875, 0.5, 0.875, 0.75, 0.625, 0.75, 0.375, 0.0, 0.625, 0.0, 0.625, 0.25, 0.375, 0.25, 0.375, 0.5, 0.625, 0.5, 0.625, 0.75, 0.375, 0.75, 0.125, 0.5, 0.375, 0.5, 0.375, 0.75, 0.125, 0.75, 0.625, 0.5, 0.875, 0.5, 0.875, 0.75, 0.625, 0.75, 0.375, 0.0, 0.625, 0.0, 0.625, 0.25, 0.375, 0.25, 0.375, 0.5, 0.625, 0.5, 0.625, 0.75, 0.375, 0.75, 0.125, 0.5, 0.375, 0.5, 0.375, 0.75, 0.125, 0.75, 0.625, 0.5, 0.875, 0.5, 0.875, 0.75, 0.625, 0.75, 0.375, 0.0, 0.625, 0.0, 0.625, 0.25, 0.375, 0.25, 0.375, 0.5, 0.625, 0.5, 0.625, 0.75, 0.375, 0.75, 0.125, 0.5, 0.375, 0.5, 0.375, 0.75, 0.125, 0.75, 0.625, 0.5, 0.875, 0.5, 0.875, 0.75, 0.625, 0.75, 0.375, 0.0, 0.625, 0.0, 0.625, 0.25, 0.375, 0.25, 0.375, 0.5, 0.625, 0.5, 0.625, 0.75, 0.375, 0.75, 0.125, 0.5, 0.375, 0.5, 0.375, 0.75, 0.125, 0.75, 0.625, 0.5, 0.875, 0.5, 0.875, 0.75, 0.625, 0.75, 0.375, 0.0, 0.625, 0.0, 0.625, 0.25, 0.375, 0.25, 0.375, 0.5, 0.625, 0.5, 0.625, 0.75, 0.375, 0.75, 0.125, 0.5, 0.375, 0.5, 0.375, 0.75, 0.125, 0.75, 0.625, 0.5, 0.875, 0.5, 0.875, 0.75, 0.625, 0.75, 0.375, 0.0, 0.625, 0.0, 0.625, 0.25, 0.375, 0.25, 0.375, 0.5, 0.625, 0.5, 0.625, 0.75, 0.375, 0.75, 0.125, 0.5, 0.375, 0.5, 0.375, 0.75, 0.125, 0.75, 0.625, 0.5, 0.875, 0.5, 0.875, 0.75, 0.625, 0.75, 0.875, 0.75, 0.875, 0.5, 0.875, 0.5, 0.875, 0.75, 0.625, 0.5, 0.375, 0.5, 0.375, 0.5, 0.625, 0.5, 0.375, 0.5, 0.625, 0.5, 0.625, 0.75, 0.375, 0.75, 0.375, 0.75, 0.625, 0.75, 0.625, 1.0, 0.375, 1.0, 0.125, 0.5, 0.375, 0.5, 0.375, 0.75, 0.125, 0.75, 0.625, 0.75, 0.625, 0.5, 0.625, 0.5, 0.625, 0.75, 0.625, 0.5, 0.375, 0.5, 0.375, 0.5, 0.625, 0.5, 0.375, 0.5, 0.125, 0.5, 0.125, 0.5, 0.375, 0.5, 0.875, 0.5, 0.625, 0.5, 0.625, 0.5, 0.875, 0.5, 0.375, 0.25, 0.625, 0.25, 0.625, 0.25, 0.375, 0.25, 0.375, 0.25, 0.625, 0.25, 0.625, 0.5, 0.375, 0.5, 0.375, 0.5, 0.125, 0.5, 0.125, 0.5, 0.375, 0.5, 0.625, 0.5, 0.625, 0.25, 0.625, 0.25, 0.625, 0.5, 0.125, 0.5, 0.125, 0.5, 0.125, 0.5, 0.125, 0.5, 0.625, 0.25, 0.375, 0.25, 0.375, 0.25, 0.625, 0.25, 0.875, 0.75, 0.875, 0.5, 0.875, 0.5, 0.875, 0.75, 0.125, 0.5, 0.125, 0.75, 0.125, 0.75, 0.125, 0.5, 0.625, 0.25, 0.375, 0.25, 0.375, 0.25, 0.625, 0.25, 0.875, 0.5, 0.875, 0.5, 0.875, 0.5, 0.875, 0.5, 0.625, 0.25, 0.375, 0.25, 0.375, 0.25, 0.625, 0.25, 0.375, 0.25, 0.625, 0.25, 0.625, 0.25, 0.375, 0.25, 0.375, 1.0, 0.625, 1.0, 0.625, 1.0, 0.375, 1.0, 0.375, 0.0, 0.625, 0.0, 0.625, 0.25, 0.375, 0.25, 0.375, 0.25, 0.625, 0.25, 0.625, 0.25, 0.375, 0.25, 0.375, 1.0, 0.625, 1.0, 0.625, 1.0, 0.375, 1.0, 0.125, 0.5, 0.125, 0.5, 0.125, 0.5, 0.125, 0.5, 0.375, 0.25, 0.625, 0.25, 0.625, 0.25, 0.375, 0.25, 0.875, 0.5, 0.625, 0.5, 0.625, 0.5, 0.875, 0.5, 0.125, 0.5, 0.125, 0.75, 0.125, 0.75, 0.125, 0.5, 0.625, 0.25, 0.375, 0.25, 0.375, 0.25, 0.625, 0.25, 0.125, 0.5, 0.125, 0.5, 0.125, 0.5, 0.125, 0.5, 0.875, 0.5, 0.875, 0.5, 0.875, 0.5, 0.875, 0.5, 0.625, 0.25, 0.625, 0.25, 0.625, 0.25, 0.625, 0.25, 0.625, 1.0, 0.625, 0.75, 0.625, 0.75, 0.625, 1.0, 0.625, 0.25, 0.625, 0.25, 0.625, 0.25, 0.625, 0.25, 0.625, 0.75, 0.625, 0.5, 0.625, 0.5, 0.625, 0.75, 0.625, 0.25, 0.625, 0.25, 0.625, 0.25, 0.625, 0.25, 0.625, 0.25, 0.625, 0.25, 0.625, 0.25, 0.625, 0.25, 0.625, 0.25, 0.625, 0.0, 0.625, 0.0, 0.625, 0.25, 0.875, 0.5, 0.875, 0.75, 0.875, 0.75, 0.875, 0.5, 0.875, 0.5, 0.875, 0.5, 0.875, 0.5, 0.875, 0.5, 0.875, 0.5, 0.875, 0.5, 0.875, 0.5, 0.875, 0.5, 0.625, 0.5, 0.625, 0.5, 0.625, 0.5, 0.625, 0.5, 0.875, 0.5, 0.875, 0.5, 0.875, 0.5, 0.875, 0.5, 0.625, 1.0, 0.625, 0.75, 0.625, 0.75, 0.625, 1.0, 0.625, 1.0, 0.625, 1.0, 0.625, 1.0, 0.625, 1.0, 0.875, 0.5, 0.875, 0.5, 0.875, 0.5, 0.875, 0.5, 0.625, 0.5, 0.875, 0.5, 0.875, 0.5, 0.625, 0.5, 0.625, 0.5, 0.875, 0.5, 0.875, 0.75, 0.625, 0.75, 0.875, 0.5, 0.625, 0.5, 0.625, 0.5, 0.875, 0.5, 0.875, 0.5, 0.875, 0.5, 0.875, 0.5, 0.875, 0.5, 0.875, 0.75, 0.875, 0.5, 0.875, 0.5, 0.875, 0.75, 0.875, 0.5, 0.625, 0.5, 0.625, 0.5, 0.875, 0.5, 0.625, 0.25, 0.625, 0.25, 0.625, 0.25, 0.625, 0.25, 0.625, 0.5, 0.625, 0.25, 0.625, 0.25, 0.625, 0.5, 0.625, 1.0, 0.625, 1.0, 0.625, 1.0, 0.625, 1.0, 0.625, 0.5, 0.625, 0.5, 0.625, 0.5, 0.625, 0.5, 0.625, 0.25, 0.625, 0.0, 0.625, 0.0, 0.625, 0.25, 0.875, 0.75, 0.875, 0.5, 0.875, 0.5, 0.875, 0.75, 0.875, 0.5, 0.875, 0.5, 0.875, 0.5, 0.875, 0.5, 0.875, 0.5, 0.875, 0.5, 0.875, 0.5, 0.875, 0.5, 0.875, 0.5, 0.875, 0.5, 0.875, 0.5, 0.875, 0.5, 0.875, 0.5, 0.875, 0.5, 0.875, 0.5, 0.875, 0.5, 0.875, 0.5, 0.875, 0.5, 0.875, 0.5, 0.875, 0.5, 0.625, 0.5, 0.875, 0.5, 0.875, 0.5, 0.625, 0.5, 0.625, 0.5, 0.625, 0.5, 0.625, 0.5, 0.625, 0.5, 0.875, 0.5, 0.875, 0.5, 0.875, 0.5, 0.875, 0.5, 0.625, 0.25, 0.625, 0.25, 0.625, 0.25, 0.625, 0.25, 0.875, 0.5, 0.875, 0.5, 0.875, 0.5, 0.875, 0.5, 0.875, 0.5, 0.875, 0.5, 0.875, 0.5, 0.875, 0.5, 0.625, 1.0, 0.625, 1.0, 0.625, 1.0, 0.625, 1.0, 0.875, 0.5, 0.875, 0.75, 0.875, 0.75, 0.875, 0.5])
me_cube_002.update()
me_plane_002 = bpy.data.meshes.new('Plane.002')
me_plane_002.from_pydata([(-2.437, 0.6375, 0.425), (-2.437, 0.6375, 0.3417), (-2.437, 0.9917, 0.425), (-2.437, 0.9917, 0.3417)], [], [(0, 1, 3, 2)])
_uv = me_plane_002.uv_layers.new(name='UVMap')
_uv.uv.foreach_set('vector', [0.0, 1.0, 0.0, 0.0, 1.0, 0.0, 1.0, 1.0])
me_plane_002.materials.append(mat_name)
me_plane_002.update()
me_plane_003 = bpy.data.meshes.new('Plane.003')
me_plane_003.from_pydata([(-2.437, 0.8242, 1.899), (-2.437, 0.8242, 1.645), (-2.437, 0.9533, 1.899), (-2.437, 0.9533, 1.645)], [], [(0, 1, 3, 2)])
_uv = me_plane_003.uv_layers.new(name='UVMap')
_uv.uv.foreach_set('vector', [0.0, 1.0, 0.0, 0.0, 1.0, 0.0, 1.0, 1.0])
me_plane_003.materials.append(mat_skindl)
me_plane_003.update()
me_plane_005 = bpy.data.meshes.new('Plane.005')
me_plane_005.from_pydata([(-2.688, 1.936, 1.5), (-2.5, 1.936, 1.5), (-2.688, 1.936, 1.688), (-2.5, 1.936, 1.688)], [], [(0, 1, 3, 2)])
_uv = me_plane_005.uv_layers.new(name='UVMap')
_uv.uv.foreach_set('vector', [0.0, 0.0, 1.0, 0.0, 1.0, 1.0, 0.0, 1.0])
me_plane_005.materials.append(mat_s6up)
me_plane_005.update()
me_plane_006 = bpy.data.meshes.new('Plane.006')
me_plane_006.from_pydata([(-2.5, 1.936, 1.5), (-2.688, 1.936, 1.5), (-2.5, 1.936, 1.312), (-2.688, 1.936, 1.312)], [], [(0, 1, 3, 2)])
_uv = me_plane_006.uv_layers.new(name='UVMap')
_uv.uv.foreach_set('vector', [0.0, 0.0, 1.0, 0.0, 1.0, 1.0, 0.0, 1.0])
me_plane_006.materials.append(mat_s6dn)
me_plane_006.update()
me_cube_004 = bpy.data.meshes.new('Cube.004')
me_cube_004.from_pydata([(-2.781, 1.062, 0.0), (-2.781, 1.062, 2.0), (-2.781, 1.5, 0.0), (-2.781, 1.5, 2.0), (-2.688, 1.062, 0.0), (-2.688, 1.062, 2.0), (-2.688, 1.5, 0.0), (-2.688, 1.5, 2.0)], [], [(0, 1, 3, 2), (2, 3, 7, 6), (6, 7, 5, 4), (4, 5, 1, 0), (2, 6, 4, 0), (7, 3, 1, 5)])
_uv = me_cube_004.uv_layers.new(name='UVMap')
_uv.uv.foreach_set('vector', [0.3064, 0.0, 0.3064, 0.8889, 0.4995, 0.8889, 0.4995, 0.0, 0.4995, 0.0, 0.4995, 0.8889, 0.4995, 0.8889, 0.4995, 0.0, 0.4995, 0.0, 0.4995, 0.8889, 0.3064, 0.8889, 0.3064, 0.0, 0.3064, 0.0, 0.3064, 0.8889, 0.3064, 0.8889, 0.3064, 0.0, 0.4995, 0.0, 0.4995, 0.0, 0.3064, 0.0, 0.3064, 0.0, 0.4995, 0.8889, 0.4995, 0.8889, 0.3064, 0.8889, 0.3064, 0.8889])
me_cube_004.materials.append(mat_skfinaldoorcolor)
me_cube_004.update()
me_cube_005 = bpy.data.meshes.new('Cube.005')
me_cube_005.from_pydata([(-2.688, 1.938, 0.0), (-2.688, 1.938, 2.0), (-2.688, 1.5, 0.0), (-2.688, 1.5, 2.0), (-2.781, 1.938, 0.0), (-2.781, 1.938, 2.0), (-2.781, 1.5, 0.0), (-2.781, 1.5, 2.0)], [], [(0, 1, 3, 2), (2, 3, 7, 6), (6, 7, 5, 4), (4, 5, 1, 0), (2, 6, 4, 0), (7, 3, 1, 5)])
_uv = me_cube_005.uv_layers.new(name='UVMap')
_uv.uv.foreach_set('vector', [0.6842, 0.0, 0.6842, 0.8889, 0.5013, 0.8889, 0.5013, 0.0, 0.5013, 0.0, 0.5013, 0.8889, 0.5013, 0.8889, 0.5013, 0.0, 0.5013, 0.0, 0.5013, 0.8889, 0.6842, 0.8889, 0.6842, 0.0, 0.6842, 0.0, 0.6842, 0.8889, 0.6842, 0.8889, 0.6842, 0.0, 0.5013, 0.0, 0.5013, 0.0, 0.6842, 0.0, 0.6842, 0.0, 0.5013, 0.8889, 0.5013, 0.8889, 0.6842, 0.8889, 0.6842, 0.8889])
me_cube_005.materials.append(mat_skfinaldoorcolor)
me_cube_005.update()
me_cube_007 = bpy.data.meshes.new('Cube.007')
me_cube_007.from_pydata([(-2.688, 0.3125, -0.1875), (-2.688, 0.3125, 0.0), (-2.688, 2.688, -0.1875), (-2.688, 2.688, 0.0), (-2.438, 0.5625, -0.1875), (-2.438, 0.5625, 0.0), (-2.438, 2.438, -0.1875), (-2.438, 2.438, 0.0), (-2.688, 2.688, 2.438), (-2.688, 2.688, 2.25), (-2.688, 0.3125, 2.437), (-2.688, 0.3125, 2.25), (-2.438, 2.438, 2.438), (-2.438, 2.438, 2.25), (-2.438, 0.5625, 2.437), (-2.438, 0.5625, 2.25), (-2.688, 0.3125, 0.0), (-2.688, 0.3125, 2.0), (-2.688, 1.062, 0.0), (-2.688, 1.062, 2.0), (-2.688, 1.938, 0.0), (-2.688, 2.688, 0.0), (-2.688, 2.688, 2.0), (-2.438, 1.938, 0.0), (-2.438, 1.938, 2.0), (-2.438, 2.438, 0.0), (-2.438, 2.438, 2.0), (-2.688, 0.3125, 2.25), (-2.688, 1.062, 2.25), (-2.438, 1.062, 2.25), (-2.438, 0.5625, 2.25), (-2.688, 2.688, 2.25), (-2.438, 2.438, 2.25), (-2.688, 1.938, 2.0), (-2.688, 1.938, 2.25), (-2.438, 1.938, 2.25), (-2.438, 1.0, 1.919), (-2.438, 1.0, 0.4375), (-2.438, 0.625, 0.4375), (-2.438, 0.625, 1.919), (-2.438, 1.062, 2.0), (-2.438, 1.062, 0.0), (-2.438, 0.5625, 0.0), (-2.438, 0.5625, 2.0), (-2.438, 0.625, 1.625), (-2.438, 1.0, 1.625), (-2.781, 1.062, 0.0), (-2.781, 1.938, 0.0)], [], [(0, 1, 3, 2), (2, 3, 7, 6), (6, 7, 5, 4), (4, 5, 1, 0), (2, 6, 4, 0), (8, 9, 11, 10), (10, 11, 15, 14), (14, 15, 13, 12), (12, 13, 9, 8), (10, 14, 12, 8), (15, 11, 9, 13), (16, 17, 19, 18), (18, 19, 40, 41), (42, 43, 17, 16), (18, 41, 42, 16), (43, 40, 29, 30), (20, 33, 22, 21), (21, 22, 26, 25), (25, 26, 24, 23), (23, 24, 33, 20), (21, 25, 23, 20), (29, 28, 27, 30), (32, 31, 34, 35), (26, 22, 31, 32), (19, 17, 27, 28), (17, 43, 30, 27), (24, 26, 32, 35), (29, 40, 24, 35), (22, 33, 34, 31), (19, 28, 34, 33), (40, 19, 33, 24), (28, 29, 35, 34), (37, 45, 44, 38), (36, 45, 37, 41, 40), (37, 38, 42, 41), (39, 36, 40, 43), (38, 44, 39, 43, 42), (44, 45, 36, 39), (46, 18, 20, 47)])
me_cube_007.polygons.foreach_set('material_index', [1, 1, 1, 1, 1, 1, 1, 1, 1, 1, 1, 1, 1, 1, 1, 1, 1, 1, 1, 1, 1, 1, 1, 1, 1, 1, 1, 1, 1, 1, 1, 1, 1, 1, 1, 1, 1, 1, 1])
_uv = me_cube_007.uv_layers.new(name='UVMap')
_uv.uv.foreach_set('vector', [0.0, 1.0, 0.0, 1.0, 1.0, 1.0, 1.0, 1.0, 1.0, 1.0, 1.0, 1.0, 0.8947, 0.8947, 0.8947, 0.8947, 0.8947, 0.8947, 0.8947, 0.8947, 0.1053, 0.8947, 0.1053, 0.8947, 0.1053, 0.8947, 0.1053, 0.8947, 0.0, 1.0, 0.0, 1.0, 1.0, 1.0, 0.8947, 0.8947, 0.1053, 0.8947, 0.0, 1.0, 0.0, 1.0, 0.0, 1.0, 1.0, 1.0, 1.0, 1.0, 1.0, 1.0, 1.0, 1.0, 0.8947, 0.8947, 0.8947, 0.8947, 0.8947, 0.8947, 0.8947, 0.8947, 0.1053, 0.8947, 0.1053, 0.8947, 0.1053, 0.8947, 0.1053, 0.8947, 0.0, 1.0, 0.0, 1.0, 1.0, 1.0, 0.8947, 0.8947, 0.1053, 0.8947, 0.0, 1.0, 0.1053, 0.0, 0.0, 0.0, 1.0, 1.0, 0.8947, 1.0, 0.0, 0.0, 0.0, 0.0, 0.3158, 0.0, 0.3158, 0.0, 0.3158, 0.0, 0.3158, 0.8889, 0.3158, 0.8889, 0.3158, 0.0, 0.1053, 7.241e-08, 0.1053, 0.8889, 0.0, 0.8889, 0.0, 0.0, 0.3158, 0.0, 0.3158, 0.0, 0.1053, 0.0, 0.0, 0.0, 0.1053, 0.8889, 0.3158, 0.8889, 0.3158, 1.0, 0.1053, 1.0, 0.6842, 1.0, 0.6842, 1.0, 1.0, 1.0, 1.0, 1.0, 1.0, 0.0, 1.0, 0.8889, 0.8947, 0.8889, 0.8947, 7.241e-08, 0.8947, 7.241e-08, 0.8947, 0.8889, 0.6842, 0.8889, 0.6842, 7.241e-08, 0.6842, 0.0, 0.6842, 0.8889, 0.6842, 0.8889, 0.6842, 0.0, 1.0, 0.0, 0.8947, 0.0, 0.6842, 0.0, 0.6842, 0.0, 0.3158, 1.0, 0.3158, 1.0, 0.0, 1.0, 0.1053, 1.0, 0.8947, 1.0, 1.0, 1.0, 0.6842, 1.0, 0.6842, 1.0, 0.8947, 0.8889, 1.0, 0.8889, 1.0, 1.0, 0.8947, 1.0, 0.3158, 0.8889, 0.0, 0.8889, 0.0, 1.0, 0.3158, 1.0, 0.0, 0.8889, 0.1053, 0.8889, 0.1053, 1.0, 0.0, 1.0, 0.6842, 0.8889, 0.8947, 0.8889, 0.8947, 1.0, 0.6842, 1.0, 0.3158, 1.0, 0.3158, 0.8889, 0.6842, 0.8889, 0.6842, 1.0, 1.0, 0.8889, 0.6842, 0.8889, 0.6842, 1.0, 1.0, 1.0, 0.3158, 0.8889, 0.3158, 1.0, 0.6842, 1.0, 0.6842, 0.8889, 0.3158, 0.8889, 0.3158, 0.8889, 0.6842, 0.8889, 0.6842, 0.8889, 0.3158, 1.0, 0.3158, 1.0, 0.6842, 1.0, 0.6842, 1.0, 0.2895, 0.1944, 0.2895, 0.7083, 0.1316, 0.7083, 0.1316, 0.1944, 0.2895, 0.8333, 0.2895, 0.7083, 0.2895, 0.1944, 0.3158, 7.241e-08, 0.3158, 0.8889, 0.2895, 0.1944, 0.1316, 0.1944, 0.1053, 7.241e-08, 0.3158, 7.241e-08, 0.1316, 0.8333, 0.2895, 0.8333, 0.3158, 0.8889, 0.1053, 0.8889, 0.1316, 0.1944, 0.1316, 0.7083, 0.1316, 0.8333, 0.1053, 0.8889, 0.1053, 7.241e-08, 0.1316, 0.724, 0.2895, 0.724, 0.2895, 0.8333, 0.1316, 0.8333, 0.0, 0.0, 0.0, 0.0, 0.0, 0.0, 0.0, 0.0])
me_cube_007.materials.append(mat_s6finalfloor)
me_cube_007.materials.append(mat_skfinaldoor)
me_cube_007.materials.append(mat_s6silver)
me_cube_007.materials.append(mat_s6black)
me_cube_007.materials.append(mat_s6indref)
me_cube_007.update()
me_cube_014 = bpy.data.meshes.new('Cube.014')
me_cube_014.from_pydata([(-2.688, 0.3125, 0.0), (-2.688, 2.688, 0.0), (-2.438, 0.5625, 0.0), (-2.438, 2.438, 0.0)], [], [(3, 1, 0, 2)])
_uv = me_cube_014.uv_layers.new(name='UVMap')
_uv.uv.foreach_set('vector', [0.8947, 0.8947, 1.0, 1.0, 0.0, 1.0, 0.1053, 0.8947])
me_cube_014.materials.append(mat_s6finalfloor)
me_cube_014.materials.append(mat_skfinaldoor)
me_cube_014.update()
me_plane_001 = bpy.data.meshes.new('Plane.001')
me_plane_001.from_pydata([(-2.437, 0.6625, 0.325), (-2.437, 0.6625, 0.025), (-2.437, 0.9625, 0.325), (-2.437, 0.9625, 0.025)], [], [(0, 1, 3, 2)])
_uv = me_plane_001.uv_layers.new(name='UVMap')
_uv.uv.foreach_set('vector', [0.0, 1.0, 0.0, 0.0, 1.0, 0.0, 1.0, 1.0])
me_plane_001.materials.append(mat_exaprism)
me_plane_001.update()
me_plane_004 = bpy.data.meshes.new('Plane.004')
me_plane_004.from_pydata([(-2.437, 0.6688, 1.899), (-2.437, 0.6688, 1.645), (-2.437, 0.7979, 1.899), (-2.437, 0.7979, 1.645)], [], [(0, 1, 3, 2)])
_uv = me_plane_004.uv_layers.new(name='UVMap')
_uv.uv.foreach_set('vector', [0.0, 1.0, 0.0, 0.0, 1.0, 0.0, 1.0, 1.0])
me_plane_004.materials.append(mat_s6indoff)
me_plane_004.update()
me_plane_008 = bpy.data.meshes.new('Plane.008')
me_plane_008.from_pydata([(-2.437, 2.406, 1.531), (-2.437, 2.125, 1.531), (-2.437, 2.406, 0.6875), (-2.437, 2.125, 0.6875)], [], [(0, 1, 3, 2)])
_uv = me_plane_008.uv_layers.new(name='UVMap')
_uv.uv.foreach_set('vector', [0.0, 1.0, 0.0, 0.0, 1.0, 0.0, 1.0, 1.0])
me_plane_008.materials.append(mat_skylift)
me_plane_008.update()
me_cube_008 = bpy.data.meshes.new('Cube.008')
me_cube_008.from_pydata([(-2.688, 0.5625, 0.0), (-2.688, 0.5625, 2.25), (-2.688, 2.438, 0.0), (-2.688, 2.438, 2.25), (-2.438, 0.5625, 2.25), (-2.438, 2.438, 0.0), (-2.688, 2.688, 2.25), (-2.688, 2.688, 0.0), (-2.438, 2.438, 2.25), (-2.688, 0.3125, 0.0), (-2.688, 0.3125, 2.25), (-2.438, 0.5625, 0.0), (-2.688, 0.5625, 2.438), (-2.688, 2.438, 2.438), (-2.438, 0.5625, 2.438), (-2.688, 2.688, 2.438), (-2.438, 2.438, 2.438), (-2.688, 0.3125, 2.438), (-2.688, 2.438, -0.1875), (-2.688, 0.5625, -0.1875), (-2.438, 2.438, -0.1875), (-2.688, 2.688, -0.1875), (-2.688, 0.3125, -0.1875), (-2.438, 0.5625, -0.1875)], [], [(13, 16, 15), (4, 8, 16, 14), (14, 12, 17), (6, 3, 13, 15), (11, 9, 22, 23), (10, 4, 14, 17), (7, 6, 8, 5), (2, 3, 6, 7), (0, 2, 18, 19), (11, 4, 10, 9), (1, 0, 9, 10), (9, 0, 19, 22), (16, 13, 12, 14), (3, 1, 12, 13), (8, 6, 15, 16), (1, 10, 17, 12), (18, 20, 23, 19), (20, 18, 21), (19, 23, 22), (7, 5, 20, 21), (2, 7, 21, 18), (5, 11, 23, 20)])
_uv = me_cube_008.uv_layers.new(name='UVMap')
_uv.uv.foreach_set('vector', [1.0, 1.0, 0.8947, 1.0, 1.0, 1.0, 0.0, 0.0, 0.0, 0.0, 0.0, 0.0, 0.0, 0.0, 0.1053, 1.0, 0.0, 1.0, 0.0, 1.0, 1.0, 1.0, 1.0, 1.0, 1.0, 1.0, 1.0, 1.0, 0.1053, 0.0, 0.0, 0.0, 0.0, 0.0, 0.1053, 0.0, 0.0, 1.0, 0.1053, 1.0, 0.1053, 1.0, 0.0, 1.0, 1.0, 0.0, 1.0, 1.0, 0.8947, 1.0, 0.8947, 0.0, 1.0, 0.0, 1.0, 1.0, 1.0, 1.0, 1.0, 0.0, 0.0, 0.0, 0.0, 0.0, 0.0, 0.0, 0.0, 0.0, 0.1053, 0.0, 0.1053, 1.0, 0.0, 1.0, 0.0, 0.0, 0.0, 1.0, 0.0, 0.0, 0.0, 0.0, 0.0, 1.0, 0.0, 0.0, 0.0, 0.0, 0.0, 0.0, 0.0, 0.0, 0.8947, 1.0, 1.0, 1.0, 0.0, 1.0, 0.1053, 1.0, 0.0, 0.0, 0.0, 0.0, 0.0, 0.0, 0.0, 0.0, 0.8947, 1.0, 1.0, 1.0, 1.0, 1.0, 0.8947, 1.0, 0.0, 1.0, 0.0, 1.0, 0.0, 1.0, 0.0, 1.0, 1.0, 0.0, 0.8947, 0.0, 0.1053, 0.0, 0.0, 0.0, 0.8947, 0.0, 1.0, 0.0, 1.0, 0.0, 0.0, 0.0, 0.1053, 0.0, 0.0, 0.0, 1.0, 0.0, 0.8947, 0.0, 0.8947, 0.0, 1.0, 0.0, 1.0, 0.0, 1.0, 0.0, 1.0, 0.0, 1.0, 0.0, 0.0, 0.0, 0.0, 0.0, 0.0, 0.0, 0.0, 0.0])
me_cube_008.materials.append(mat_skfinaldoor)
me_cube_008.materials.append(mat_s6finalwall)
me_cube_008.update()
me_cube_009 = bpy.data.meshes.new('Cube.009')
me_cube_009.from_pydata([(-2.438, 0.5625, 2.25), (-2.438, 2.438, 0.0), (-2.438, 2.438, 2.25), (-2.438, 0.5625, 0.0)], [], [(1, 2, 0, 3)])
me_cube_009.polygons.foreach_set('material_index', [1])
_uv = me_cube_009.uv_layers.new(name='UVMap')
_uv.uv.foreach_set('vector', [1.0, 0.0, 1.0, 1.0, 0.0, 1.0, 0.0, 0.0])
me_cube_009.materials.append(mat_skfinaldoor)
me_cube_009.materials.append(mat_s6finalwall)
me_cube_009.update()
me_cube_010 = bpy.data.meshes.new('Cube.010')
me_cube_010.from_pydata([(-2.688, 0.5625, 0.0), (-2.688, 0.5625, 2.25), (-2.688, 2.438, 0.0), (-2.688, 2.438, 2.25)], [], [(0, 1, 3, 2)])
_uv = me_cube_010.uv_layers.new(name='UVMap')
_uv.uv.foreach_set('vector', [0.0, 0.0, 0.0, 0.0, 1.0, 0.0, 1.0, 0.0])
me_cube_010.materials.append(mat_skfinaldoor)
me_cube_010.materials.append(mat_s6finalwall)
me_cube_010.update()

# ---- objects
ob_light = bpy.data.objects.new('Light', light_light)
ob_camera = bpy.data.objects.new('Camera', cam_camera)
ob_plane = bpy.data.objects.new('Plane', me_plane)
ob_plane_001 = bpy.data.objects.new('Plane.001', me_plane_007)
ob_spot = bpy.data.objects.new('Spot', light_spot)
ob_floorside = bpy.data.objects.new('FloorSide', me_cube_006)
ob_floor = bpy.data.objects.new('Floor', me_cube_013)
ob_ceilingside = bpy.data.objects.new('CeilingSide', me_cube_011)
ob_ceiling = bpy.data.objects.new('Ceiling', me_cube_012)
ob_frames = bpy.data.objects.new('Frames', me_cube_002)
ob_name = bpy.data.objects.new('Name', me_plane_002)
ob_digit0 = bpy.data.objects.new('Digit0', me_plane_003)
ob_arrowup = bpy.data.objects.new('ArrowUp', me_plane_005)
ob_arrowdn = bpy.data.objects.new('ArrowDn', me_plane_006)
ob_doorl = bpy.data.objects.new('DoorL', me_cube_004)
ob_doorr = bpy.data.objects.new('DoorR', me_cube_005)
ob_doorframe = bpy.data.objects.new('DoorFrame', me_cube_007)
ob_doorfloor = bpy.data.objects.new('DoorFloor', me_cube_014)
ob_logo = bpy.data.objects.new('Logo', me_plane_001)
ob_digit10 = bpy.data.objects.new('Digit10', me_plane_004)
ob_skylift = bpy.data.objects.new('Skylift', me_plane_008)
ob_wallframes = bpy.data.objects.new('WallFrames', me_cube_008)
ob_wallin = bpy.data.objects.new('WallIn', me_cube_009)
ob_wallout = bpy.data.objects.new('WallOut', me_cube_010)

# ---- transforms, parenting, visibility, modifiers, constraints
ob_light.location = (4.076, 1.005, 5.904)
ob_light.rotation_euler = (0.6503, 0.05522, 1.866)
ob_light.lock_rotations_4d = False
ob_light.empty_display_type = 'ARROWS'
ob_light.color = (0.0, 0.0, 0.0, 0.0)
ob_light.lineart.crease_threshold = 0.0
ob_camera.location = (-8.426, -8.859, 4.958)
ob_camera.rotation_euler = (1.109, -0.0, -0.7559)
ob_camera.lock_rotations_4d = False
ob_camera.empty_display_type = 'ARROWS'
ob_camera.color = (0.0, 0.0, 0.0, 0.0)
ob_camera.display_type = 'WIRE'
ob_camera.lineart.crease_threshold = 0.0
ob_plane.location = (-1.5, -1.5, 0.0)
ob_plane.rotation_euler = (0.0, -0.0, -1.571)
ob_plane_001.location = (-2.438, 1.5, 2.0)
ob_spot.location = (0.0, 1.192e-07, 2.25)
ob_spot.rotation_euler = (0.0, -0.0, -1.571)
ob_floorside.location = (-1.5, -1.5, 0.0)
ob_floorside.rotation_euler = (0.0, -0.0, -1.571)
ob_floor.location = (-1.5, -1.5, 0.0)
ob_floor.rotation_euler = (0.0, -0.0, -1.571)
ob_ceilingside.location = (-1.5, -1.5, 0.0)
ob_ceilingside.rotation_euler = (0.0, -0.0, -1.571)
ob_ceiling.location = (-1.5, -1.5, 0.0)
ob_ceiling.rotation_euler = (0.0, -0.0, -1.571)
ob_frames.location = (-1.5, -1.5, 0.0)
ob_frames.rotation_euler = (0.0, -0.0, -1.571)
ob_name.location = (-1.5, -1.5, 0.0)
ob_name.rotation_euler = (0.0, -0.0, -1.571)
ob_digit0.location = (-1.5, -1.5, 0.0)
ob_digit0.rotation_euler = (0.0, -0.0, -1.571)
ob_arrowup.location = (-1.5, -1.5, 0.0)
ob_arrowup.rotation_euler = (0.0, -0.0, -1.571)
ob_arrowdn.location = (-1.5, -1.5, 0.0)
ob_arrowdn.rotation_euler = (0.0, -0.0, -1.571)
ob_doorl.location = (-1.5, -1.5, 0.0)
ob_doorl.rotation_euler = (0.0, -0.0, -1.571)
ob_doorr.location = (-1.5, -1.5, 0.0)
ob_doorr.rotation_euler = (0.0, -0.0, -1.571)
ob_doorframe.location = (-1.5, -1.5, 0.0)
ob_doorframe.rotation_euler = (0.0, -0.0, -1.571)
ob_doorfloor.location = (-1.5, -1.5, 0.0)
ob_doorfloor.rotation_euler = (0.0, -0.0, -1.571)
ob_logo.location = (-1.5, -1.5, 0.0)
ob_logo.rotation_euler = (0.0, -0.0, -1.571)
ob_digit10.location = (-1.5, -1.5, 0.0)
ob_digit10.rotation_euler = (0.0, -0.0, -1.571)
ob_skylift.location = (-1.5, -1.5, 0.0)
ob_skylift.rotation_euler = (0.0, -0.0, -1.571)
ob_wallframes.location = (-1.5, -1.5, 0.0)
ob_wallframes.rotation_euler = (0.0, -0.0, -1.571)
ob_wallin.location = (-1.5, -1.5, 0.0)
ob_wallin.rotation_euler = (0.0, -0.0, -1.571)
ob_wallout.location = (-1.5, -1.5, 0.0)
ob_wallout.rotation_euler = (0.0, -0.0, -1.571)

# ---- collection membership
col_collection.objects.link(ob_light)
col_collection.objects.link(ob_camera)
col_collection.objects.link(ob_plane)
col_collection.objects.link(ob_plane_001)
col_collection.objects.link(ob_spot)
col_floor.objects.link(ob_floorside)
col_floor.objects.link(ob_floor)
col_ceiling.objects.link(ob_ceilingside)
col_ceiling.objects.link(ob_ceiling)
col_frames.objects.link(ob_frames)
col_door.objects.link(ob_name)
col_door.objects.link(ob_digit0)
col_door.objects.link(ob_arrowup)
col_door.objects.link(ob_arrowdn)
col_door.objects.link(ob_doorl)
col_door.objects.link(ob_doorr)
col_door.objects.link(ob_doorframe)
col_door.objects.link(ob_doorfloor)
col_door.objects.link(ob_logo)
col_door.objects.link(ob_digit10)
col_door.objects.link(ob_skylift)
col_wall.objects.link(ob_wallframes)
col_wall.objects.link(ob_wallin)
col_wall.objects.link(ob_wallout)

# ---- scene / render settings (as saved in the file)
scene.camera = ob_camera
scene.frame_start = 1; scene.frame_end = 250; scene.frame_set(1)
scene.render.engine = 'BLENDER_EEVEE_NEXT'
bpy.context.view_layer.update()
